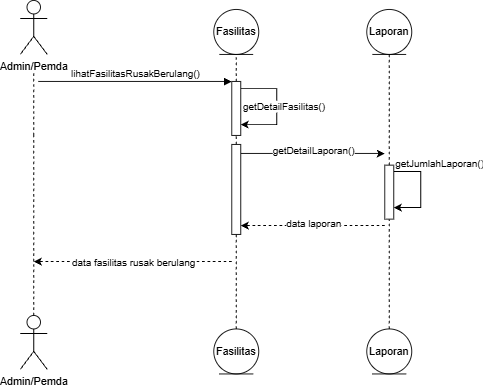

The diagram above was exported from draw.io. Its source (the exported page's mxGraphModel, read from the mxfile embedded in the PNG):
<mxGraphModel dx="1030" dy="670" grid="1" gridSize="10" guides="1" tooltips="1" connect="1" arrows="1" fold="1" page="1" pageScale="1" pageWidth="850" pageHeight="1100" math="0" shadow="0">
  <root>
    <mxCell id="0" />
    <mxCell id="1" parent="0" />
    <mxCell id="aM9ryv3xv72pqoxQDRHE-7" edge="1" parent="1" style="html=1;verticalAlign=bottom;endArrow=block;edgeStyle=sequenceEdgeStyle;libavoidRouting=0;curved=0;rounded=0;" value="lihatFasilitasRusakBerulang()">
      <mxGeometry relative="1" as="geometry">
        <Array as="points" />
        <mxPoint x="95" y="120" as="sourcePoint" />
        <mxPoint x="310" y="120" as="targetPoint" />
      </mxGeometry>
    </mxCell>
    <mxCell id="onKqsp4pMuLauSfm2qK--1" parent="1" style="shape=umlActor;verticalLabelPosition=bottom;verticalAlign=top;html=1;outlineConnect=0;labelPerimeter=1;" value="Admin/Pemda" vertex="1">
      <mxGeometry height="60" width="30" x="75" y="30" as="geometry" />
    </mxCell>
    <mxCell id="onKqsp4pMuLauSfm2qK--4" edge="1" parent="1" style="endArrow=none;dashed=1;html=1;rounded=0;defaultLabelBackgroundColor=gap;" target="onKqsp4pMuLauSfm2qK--1" value="">
      <mxGeometry height="50" relative="1" width="50" as="geometry">
        <mxPoint x="90" y="180" as="sourcePoint" />
        <mxPoint x="210" y="100" as="targetPoint" />
      </mxGeometry>
    </mxCell>
    <mxCell id="onKqsp4pMuLauSfm2qK--8" edge="1" parent="1" source="S5msPYSrWd2UlQp6zz9K-3" style="endArrow=none;dashed=1;html=1;rounded=0;defaultLabelBackgroundColor=gap;entryX=0.5;entryY=1;entryDx=0;entryDy=0;exitX=0.5;exitY=0;exitDx=0;exitDy=0;" value="">
      <mxGeometry height="50" relative="1" width="50" as="geometry">
        <mxPoint x="315" y="370" as="sourcePoint" />
        <mxPoint x="315" y="90" as="targetPoint" />
      </mxGeometry>
    </mxCell>
    <mxCell id="onKqsp4pMuLauSfm2qK--10" edge="1" parent="1" source="S5msPYSrWd2UlQp6zz9K-1" style="endArrow=none;dashed=1;html=1;rounded=0;defaultLabelBackgroundColor=gap;entryX=0.5;entryY=1;entryDx=0;entryDy=0;" value="">
      <mxGeometry height="50" relative="1" width="50" as="geometry">
        <mxPoint x="485" y="162" as="sourcePoint" />
        <mxPoint x="485" y="90" as="targetPoint" />
      </mxGeometry>
    </mxCell>
    <mxCell id="Z-X12VQNhTALFj81g-fn-8" parent="1" style="shape=umlActor;verticalLabelPosition=bottom;verticalAlign=top;html=1;outlineConnect=0;labelPerimeter=1;" value="Admin/Pemda" vertex="1">
      <mxGeometry height="60" width="30" x="75" y="380" as="geometry" />
    </mxCell>
    <mxCell id="Z-X12VQNhTALFj81g-fn-16" edge="1" parent="1" style="endArrow=none;dashed=1;html=1;rounded=0;defaultLabelBackgroundColor=gap;" value="">
      <mxGeometry height="50" relative="1" width="50" as="geometry">
        <mxPoint x="90" y="290" as="sourcePoint" />
        <mxPoint x="90" y="180" as="targetPoint" />
      </mxGeometry>
    </mxCell>
    <mxCell id="Z-X12VQNhTALFj81g-fn-21" edge="1" parent="1" source="Z-X12VQNhTALFj81g-fn-8" style="endArrow=none;dashed=1;html=1;rounded=0;defaultLabelBackgroundColor=gap;exitX=0.5;exitY=0;exitDx=0;exitDy=0;exitPerimeter=0;" value="">
      <mxGeometry height="50" relative="1" width="50" as="geometry">
        <mxPoint x="90" y="340" as="sourcePoint" />
        <mxPoint x="90" y="280" as="targetPoint" />
      </mxGeometry>
    </mxCell>
    <mxCell id="Z-X12VQNhTALFj81g-fn-74" parent="1" style="ellipse;shape=umlEntity;whiteSpace=wrap;html=1;" value="Laporan" vertex="1">
      <mxGeometry height="50" width="50" x="460" y="40" as="geometry" />
    </mxCell>
    <mxCell id="Z-X12VQNhTALFj81g-fn-75" parent="1" style="ellipse;shape=umlEntity;whiteSpace=wrap;html=1;" value="Laporan" vertex="1">
      <mxGeometry height="50" width="50" x="460" y="395" as="geometry" />
    </mxCell>
    <mxCell id="Z-X12VQNhTALFj81g-fn-77" parent="1" style="ellipse;shape=umlEntity;whiteSpace=wrap;html=1;" value="Fasilitas" vertex="1">
      <mxGeometry height="50" width="50" x="290" y="40" as="geometry" />
    </mxCell>
    <mxCell id="Z-X12VQNhTALFj81g-fn-78" parent="1" style="ellipse;shape=umlEntity;whiteSpace=wrap;html=1;" value="Fasilitas" vertex="1">
      <mxGeometry height="50" width="50" x="290" y="395" as="geometry" />
    </mxCell>
    <mxCell id="lfLFC-dwHJWXFe9-U_VD-3" edge="1" parent="1" style="endArrow=classic;html=1;rounded=0;defaultLabelBackgroundColor=gap;" value="">
      <mxGeometry height="50" relative="1" width="50" x="-0.4667" as="geometry">
        <Array as="points">
          <mxPoint x="360" y="128" />
          <mxPoint x="360" y="168" />
        </Array>
        <mxPoint x="320" y="128" as="sourcePoint" />
        <mxPoint x="320" y="168" as="targetPoint" />
      </mxGeometry>
    </mxCell>
    <mxCell id="lfLFC-dwHJWXFe9-U_VD-4" connectable="0" parent="lfLFC-dwHJWXFe9-U_VD-3" style="edgeLabel;html=1;align=center;verticalAlign=middle;resizable=0;points=[];defaultLabelBackgroundColor=gap;" value="getDetailFasilitas()" vertex="1">
      <mxGeometry relative="1" x="-0.0183" y="-1" as="geometry">
        <mxPoint x="8" as="offset" />
      </mxGeometry>
    </mxCell>
    <mxCell id="lfLFC-dwHJWXFe9-U_VD-5" edge="1" parent="1" style="endArrow=classic;html=1;rounded=0;defaultLabelBackgroundColor=gap;" value="">
      <mxGeometry height="50" relative="1" width="50" as="geometry">
        <mxPoint x="320" y="200" as="sourcePoint" />
        <mxPoint x="480" y="200" as="targetPoint" />
      </mxGeometry>
    </mxCell>
    <mxCell id="lfLFC-dwHJWXFe9-U_VD-6" connectable="0" parent="lfLFC-dwHJWXFe9-U_VD-5" style="edgeLabel;html=1;align=center;verticalAlign=middle;resizable=0;points=[];defaultLabelBackgroundColor=gap;" value="getDetailLaporan()" vertex="1">
      <mxGeometry relative="1" x="-0.3267" y="1" as="geometry">
        <mxPoint x="26" y="-3" as="offset" />
      </mxGeometry>
    </mxCell>
    <mxCell id="lfLFC-dwHJWXFe9-U_VD-7" edge="1" parent="1" style="endArrow=classic;html=1;rounded=0;defaultLabelBackgroundColor=gap;" value="">
      <mxGeometry height="50" relative="1" width="50" as="geometry">
        <Array as="points">
          <mxPoint x="520" y="220" />
          <mxPoint x="520" y="260" />
        </Array>
        <mxPoint x="490" y="220" as="sourcePoint" />
        <mxPoint x="490" y="260" as="targetPoint" />
      </mxGeometry>
    </mxCell>
    <mxCell id="lfLFC-dwHJWXFe9-U_VD-8" connectable="0" parent="lfLFC-dwHJWXFe9-U_VD-7" style="edgeLabel;html=1;align=center;verticalAlign=middle;resizable=0;points=[];defaultLabelBackgroundColor=gap;" value="getJumlahLaporan()" vertex="1">
      <mxGeometry relative="1" x="-0.0996" y="2" as="geometry">
        <mxPoint x="18" y="-25" as="offset" />
      </mxGeometry>
    </mxCell>
    <mxCell id="lfLFC-dwHJWXFe9-U_VD-10" edge="1" parent="1" style="endArrow=classic;html=1;rounded=0;defaultLabelBackgroundColor=gap;dashed=1;" value="">
      <mxGeometry height="50" relative="1" width="50" as="geometry">
        <mxPoint x="480" y="280" as="sourcePoint" />
        <mxPoint x="320" y="280" as="targetPoint" />
      </mxGeometry>
    </mxCell>
    <mxCell id="lfLFC-dwHJWXFe9-U_VD-11" connectable="0" parent="lfLFC-dwHJWXFe9-U_VD-10" style="edgeLabel;html=1;align=center;verticalAlign=middle;resizable=0;points=[];defaultLabelBackgroundColor=gap;" value="data laporan" vertex="1">
      <mxGeometry relative="1" x="0.2401" y="-3" as="geometry">
        <mxPoint x="19" as="offset" />
      </mxGeometry>
    </mxCell>
    <mxCell id="lfLFC-dwHJWXFe9-U_VD-12" edge="1" parent="1" style="endArrow=classic;html=1;rounded=0;defaultLabelBackgroundColor=gap;dashed=1;" value="">
      <mxGeometry height="50" relative="1" width="50" as="geometry">
        <mxPoint x="310" y="320" as="sourcePoint" />
        <mxPoint x="90" y="320" as="targetPoint" />
      </mxGeometry>
    </mxCell>
    <mxCell id="lfLFC-dwHJWXFe9-U_VD-13" connectable="0" parent="lfLFC-dwHJWXFe9-U_VD-12" style="edgeLabel;html=1;align=center;verticalAlign=middle;resizable=0;points=[];defaultLabelBackgroundColor=gap;" value="data fasilitas rusak berulang" vertex="1">
      <mxGeometry relative="1" x="0.2466" y="3" as="geometry">
        <mxPoint x="27" y="-3" as="offset" />
      </mxGeometry>
    </mxCell>
    <mxCell id="S5msPYSrWd2UlQp6zz9K-2" edge="1" parent="1" source="Z-X12VQNhTALFj81g-fn-75" style="endArrow=none;dashed=1;html=1;rounded=0;defaultLabelBackgroundColor=gap;entryX=0.5;entryY=1;entryDx=0;entryDy=0;" target="S5msPYSrWd2UlQp6zz9K-1" value="">
      <mxGeometry height="50" relative="1" width="50" as="geometry">
        <mxPoint x="485" y="395" as="sourcePoint" />
        <mxPoint x="485" y="90" as="targetPoint" />
      </mxGeometry>
    </mxCell>
    <mxCell id="S5msPYSrWd2UlQp6zz9K-1" parent="1" style="rounded=0;whiteSpace=wrap;html=1;" value="" vertex="1">
      <mxGeometry height="60" width="10" x="480" y="213" as="geometry" />
    </mxCell>
    <mxCell id="S5msPYSrWd2UlQp6zz9K-4" edge="1" parent="1" source="S5msPYSrWd2UlQp6zz9K-5" style="endArrow=none;dashed=1;html=1;rounded=0;defaultLabelBackgroundColor=gap;entryX=0.5;entryY=1;entryDx=0;entryDy=0;exitX=0.5;exitY=0;exitDx=0;exitDy=0;" target="S5msPYSrWd2UlQp6zz9K-3" value="">
      <mxGeometry height="50" relative="1" width="50" as="geometry">
        <mxPoint x="315" y="395" as="sourcePoint" />
        <mxPoint x="315" y="90" as="targetPoint" />
      </mxGeometry>
    </mxCell>
    <mxCell id="S5msPYSrWd2UlQp6zz9K-3" parent="1" style="rounded=0;whiteSpace=wrap;html=1;" value="" vertex="1">
      <mxGeometry height="60" width="10" x="310" y="120" as="geometry" />
    </mxCell>
    <mxCell id="S5msPYSrWd2UlQp6zz9K-6" edge="1" parent="1" source="Z-X12VQNhTALFj81g-fn-78" style="endArrow=none;dashed=1;html=1;rounded=0;defaultLabelBackgroundColor=gap;entryX=0.5;entryY=1;entryDx=0;entryDy=0;exitX=0.5;exitY=0;exitDx=0;exitDy=0;" target="S5msPYSrWd2UlQp6zz9K-5" value="">
      <mxGeometry height="50" relative="1" width="50" as="geometry">
        <mxPoint x="315" y="395" as="sourcePoint" />
        <mxPoint x="315" y="180" as="targetPoint" />
      </mxGeometry>
    </mxCell>
    <mxCell id="S5msPYSrWd2UlQp6zz9K-5" parent="1" style="rounded=0;whiteSpace=wrap;html=1;" value="" vertex="1">
      <mxGeometry height="100" width="10" x="310" y="190" as="geometry" />
    </mxCell>
  </root>
</mxGraphModel>